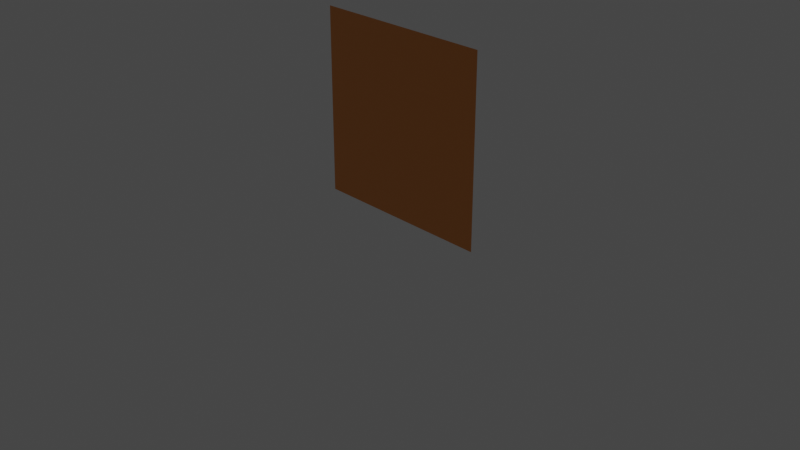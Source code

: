 # Source: SkinnedMesh2.blend  (saved by Blender 2.82.7; exported with 4.5.12 LTS)
import bpy
from mathutils import Matrix  # noqa: F401  (used for matrix-valued properties, if any)

bpy.ops.wm.read_factory_settings(use_empty=True)
scene = bpy.context.scene
scene.name = 'Scene'

# ---- collections
col_collection = bpy.data.collections.new('Collection'); scene.collection.children.link(col_collection)

# ---- materials (node trees are filled in below, after node groups)
mat_material_001 = bpy.data.materials.new('Material.001')
mat_material_001.use_transparent_shadow = False

# ---- material node trees
mat_material_001.use_nodes = True; mat_material_001.node_tree.nodes.clear()
_N = mat_material_001.node_tree.nodes; _L = mat_material_001.node_tree.links
n0 = _N.new('ShaderNodeOutputMaterial'); n0.name = 'Material Output'; n0.location = (300, 300)
n1 = _N.new('ShaderNodeBsdfPrincipled'); n1.name = 'Principled BSDF'; n1.location = (10, 300)
n1.distribution = 'GGX'
n1.subsurface_method = 'BURLEY'
n1.inputs[0].default_value = (0.8, 0.2895, 0.06087, 1.0)
n1.inputs[3].default_value = 1.45
n1.inputs[27].default_value = (0.0, 0.0, 0.0, 1.0)
n1.inputs[28].default_value = 1.0
_L.new(n1.outputs[0], n0.inputs[0])
n0.is_active_output = True

# ---- world
world_world = bpy.data.worlds.new('World'); scene.world = world_world
world_world.use_nodes = True; world_world.node_tree.nodes.clear()
_N = world_world.node_tree.nodes; _L = world_world.node_tree.links
n0 = _N.new('ShaderNodeOutputWorld'); n0.name = 'World Output'; n0.location = (300, 300)
n1 = _N.new('ShaderNodeBackground'); n1.name = 'Background'; n1.location = (10, 300)
n1.inputs[0].default_value = (0.05088, 0.05088, 0.05088, 1.0)
_L.new(n1.outputs[0], n0.inputs[0])
n0.is_active_output = True
world_world.color = (0.05088, 0.05088, 0.05088)
world_world.use_sun_shadow = False
world_world.sun_shadow_jitter_overblur = 0.0

# ---- cameras
cam_camera = bpy.data.cameras.new('Camera')
cam_camera.clip_end = 100.0
cam_camera.ortho_scale = 7.314

# ---- lights
light_light = bpy.data.lights.new('Light', 'POINT')
light_light.transmission_factor = 0.0
light_light.energy = 1000.0
light_light.shadow_soft_size = 0.1
light_light.shadow_maximum_resolution = 0.006
light_light.use_absolute_resolution = True

# ---- meshes
me_grid = bpy.data.meshes.new('Grid')
me_grid.from_pydata([(-1.0, -5.96e-08, 2.0), (1.0, -5.96e-08, 2.0), (-1.0, 0.0, 1.778), (1.0, 0.0, 1.778), (-1.0, 0.0, 1.556), (1.0, 0.0, 1.556), (-1.0, 0.0, 1.333), (1.0, 0.0, 1.333), (-1.0, 2.235e-08, 1.111), (1.0, 2.235e-08, 1.111), (-1.0, 3.725e-08, 0.8889), (1.0, 3.725e-08, 0.8889), (-1.0, 5.96e-08, 0.6667), (1.0, 5.96e-08, 0.6667), (-1.0, 5.96e-08, 0.4444), (1.0, 5.96e-08, 0.4444), (-1.0, 5.96e-08, 0.2222), (1.0, 5.96e-08, 0.2222), (-1.0, 1.192e-07, 0.0), (1.0, 1.192e-07, 0.0)], [], [(0, 1, 3, 2), (2, 3, 5, 4), (4, 5, 7, 6), (6, 7, 9, 8), (8, 9, 11, 10), (10, 11, 13, 12), (12, 13, 15, 14), (14, 15, 17, 16), (16, 17, 19, 18)])
_uv = me_grid.uv_layers.new(name='UVMap')
_uv.uv.foreach_set('vector', [0.0, 0.0, 1.0, 0.0, 1.0, 0.1111, 0.0, 0.1111, 0.0, 0.1111, 1.0, 0.1111, 1.0, 0.2222, 0.0, 0.2222, 0.0, 0.2222, 1.0, 0.2222, 1.0, 0.3333, 0.0, 0.3333, 0.0, 0.3333, 1.0, 0.3333, 1.0, 0.4444, 0.0, 0.4444, 0.0, 0.4444, 1.0, 0.4444, 1.0, 0.5556, 0.0, 0.5556, 0.0, 0.5556, 1.0, 0.5556, 1.0, 0.6667, 0.0, 0.6667, 0.0, 0.6667, 1.0, 0.6667, 1.0, 0.7778, 0.0, 0.7778, 0.0, 0.7778, 1.0, 0.7778, 1.0, 0.8889, 0.0, 0.8889, 0.0, 0.8889, 1.0, 0.8889, 1.0, 1.0, 0.0, 1.0])
me_grid.materials.append(mat_material_001)
me_grid.use_remesh_fix_poles = True
me_grid.use_remesh_preserve_attributes = False
me_grid.use_mirror_vertex_groups = False
me_grid.update()
arm_armature = bpy.data.armatures.new('Armature')  # bones are not reproduced

# ---- objects
ob_light = bpy.data.objects.new('Light', light_light)
ob_camera = bpy.data.objects.new('Camera', cam_camera)
ob_grid = bpy.data.objects.new('Grid', me_grid)
ob_armature = bpy.data.objects.new('Armature', arm_armature)

# ---- transforms, parenting, visibility, modifiers, constraints
ob_light.location = (4.076, 1.005, 5.904)
ob_light.rotation_euler = (0.6503, 0.05522, 1.866)
ob_light.lock_rotations_4d = False
ob_light.empty_display_type = 'ARROWS'
ob_light.color = (0.0, 0.0, 0.0, 0.0)
ob_light.lineart.crease_threshold = 0.0
ob_camera.location = (7.359, -6.926, 4.958)
ob_camera.rotation_euler = (1.109, 0.0, 0.8149)
ob_camera.lock_rotations_4d = False
ob_camera.empty_display_type = 'ARROWS'
ob_camera.color = (0.0, 0.0, 0.0, 0.0)
ob_camera.display_type = 'WIRE'
ob_camera.lineart.crease_threshold = 0.0
ob_grid.parent = ob_armature
ob_grid.location = (0.0, 0.0, 0.0)
ob_grid.rotation_euler = (0.0, -0.0, 3.142)
ob_grid.lineart.crease_threshold = 0.0
_vg = ob_grid.vertex_groups.new(name='Bone')
for _i, _w in zip([0, 1, 2, 3, 4, 5, 6, 7, 8, 9, 10, 11, 12, 13, 14, 15, 16, 17, 18, 19], [0.0, 0.0005108, 0.01556, 0.01677, 0.06621, 0.06991, 0.1828, 0.1897, 0.3985, 0.4104, 0.6741, 0.684, 0.8559, 0.8609, 0.9507, 0.9531, 0.9886, 0.9894, 1.0, 1.0]): _vg.add([_i], _w, 'REPLACE')
_vg = ob_grid.vertex_groups.new(name='Bone.001')
for _i, _w in zip([0, 1, 2, 3, 4, 5, 6, 7, 8, 9, 10, 11, 12, 13, 14, 15, 16, 17, 18, 19], [1.0, 0.9998, 1.0, 0.9853, 0.9422, 0.9401, 0.8397, 0.8357, 0.6494, 0.6422, 0.3784, 0.3708, 0.176, 0.1716, 0.06596, 0.06373, 0.01672, 0.01599, 0.001087, 0.0007777]): _vg.add([_i], _w, 'REPLACE')
_m = ob_grid.modifiers.new('Armature', 'ARMATURE')
_m.object = ob_armature
ob_armature.location = (0.0, 0.0, 0.0)
ob_armature.lineart.crease_threshold = 0.0

# ---- collection membership
col_collection.objects.link(ob_light)
col_collection.objects.link(ob_camera)
col_collection.objects.link(ob_grid)
col_collection.objects.link(ob_armature)

# ---- scene / render settings (as saved in the file)
scene.camera = ob_camera
scene.frame_start = 1; scene.frame_end = 250; scene.frame_set(1)
scene.render.engine = 'BLENDER_EEVEE_NEXT'
scene.cycles.use_denoising = False
scene.cycles.samples = 128
scene.cycles.sampling_pattern = 'TABULATED_SOBOL'
scene.cycles.use_adaptive_sampling = False
scene.cycles.use_light_tree = False
scene.view_settings.view_transform = 'Filmic'
bpy.context.view_layer.update()
